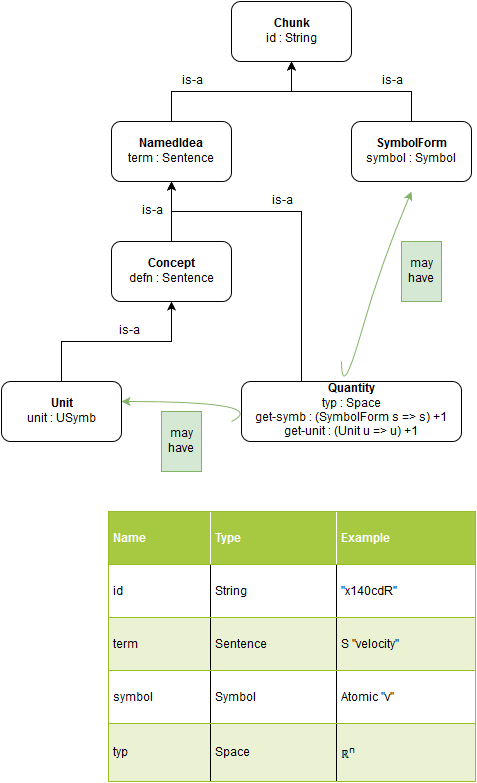

The diagram above was exported from draw.io. Its source (the exported page's mxGraphModel, read from the mxfile embedded in the PNG):
<mxGraphModel dx="1430" dy="804" grid="1" gridSize="10" guides="1" tooltips="1" connect="1" arrows="1" fold="1" page="1" pageScale="1" pageWidth="826" pageHeight="1169" background="#ffffff" math="0" shadow="0">
  <root>
    <mxCell id="0" />
    <mxCell id="1" parent="0" />
    <mxCell id="2" value="&lt;b&gt;Chunk&lt;br&gt;&lt;/b&gt;id : String&lt;br&gt;" style="rounded=1;whiteSpace=wrap;html=1;" vertex="1" parent="1">
      <mxGeometry x="340" y="40" width="120" height="60" as="geometry" />
    </mxCell>
    <mxCell id="5" style="edgeStyle=orthogonalEdgeStyle;rounded=0;html=1;exitX=0.5;exitY=0;entryX=0.5;entryY=1;jettySize=auto;orthogonalLoop=1;" edge="1" parent="1" source="3" target="2">
      <mxGeometry relative="1" as="geometry" />
    </mxCell>
    <mxCell id="3" value="&lt;b&gt;NamedIdea&lt;/b&gt;&lt;br&gt;term : Sentence&lt;br&gt;" style="rounded=1;whiteSpace=wrap;html=1;" vertex="1" parent="1">
      <mxGeometry x="220" y="160" width="120" height="60" as="geometry" />
    </mxCell>
    <mxCell id="6" style="edgeStyle=orthogonalEdgeStyle;rounded=0;html=1;exitX=0.5;exitY=0;jettySize=auto;orthogonalLoop=1;" edge="1" parent="1" source="4" target="2">
      <mxGeometry relative="1" as="geometry" />
    </mxCell>
    <mxCell id="4" value="&lt;b&gt;SymbolForm&lt;br&gt;&lt;/b&gt;symbol : Symbol&lt;b&gt;&lt;br&gt;&lt;/b&gt;" style="rounded=1;whiteSpace=wrap;html=1;" vertex="1" parent="1">
      <mxGeometry x="460" y="160" width="120" height="60" as="geometry" />
    </mxCell>
    <mxCell id="7" value="is-a" style="text;html=1;strokeColor=none;fillColor=none;align=center;verticalAlign=middle;whiteSpace=wrap;overflow=hidden;" vertex="1" parent="1">
      <mxGeometry x="280" y="110" width="40" height="20" as="geometry" />
    </mxCell>
    <mxCell id="8" value="is-a" style="text;html=1;strokeColor=none;fillColor=none;align=center;verticalAlign=middle;whiteSpace=wrap;overflow=hidden;" vertex="1" parent="1">
      <mxGeometry x="480" y="110" width="40" height="20" as="geometry" />
    </mxCell>
    <mxCell id="11" style="edgeStyle=orthogonalEdgeStyle;rounded=0;html=1;exitX=0.5;exitY=0;entryX=0.5;entryY=1;jettySize=auto;orthogonalLoop=1;" edge="1" parent="1" source="9" target="3">
      <mxGeometry relative="1" as="geometry" />
    </mxCell>
    <mxCell id="9" value="&lt;b&gt;Concept&lt;br&gt;&lt;/b&gt;defn : Sentence&lt;br&gt;" style="rounded=1;whiteSpace=wrap;html=1;" vertex="1" parent="1">
      <mxGeometry x="220" y="280" width="120" height="60" as="geometry" />
    </mxCell>
    <mxCell id="12" style="edgeStyle=orthogonalEdgeStyle;rounded=0;html=1;exitX=0.5;exitY=0;jettySize=auto;orthogonalLoop=1;" edge="1" parent="1" source="10" target="9">
      <mxGeometry relative="1" as="geometry" />
    </mxCell>
    <mxCell id="10" value="&lt;b&gt;Unit&lt;br&gt;&lt;/b&gt;unit : USymb&lt;br&gt;" style="rounded=1;whiteSpace=wrap;html=1;" vertex="1" parent="1">
      <mxGeometry x="110" y="420" width="120" height="60" as="geometry" />
    </mxCell>
    <mxCell id="13" value="is-a" style="text;html=1;strokeColor=none;fillColor=none;align=center;verticalAlign=middle;whiteSpace=wrap;overflow=hidden;" vertex="1" parent="1">
      <mxGeometry x="240" y="240" width="40" height="20" as="geometry" />
    </mxCell>
    <mxCell id="14" value="is-a" style="text;html=1;strokeColor=none;fillColor=none;align=center;verticalAlign=middle;whiteSpace=wrap;overflow=hidden;" vertex="1" parent="1">
      <mxGeometry x="217" y="360" width="40" height="20" as="geometry" />
    </mxCell>
    <mxCell id="25" style="edgeStyle=orthogonalEdgeStyle;rounded=0;html=1;exitX=0.5;exitY=0;entryX=0.5;entryY=1;jettySize=auto;orthogonalLoop=1;" edge="1" parent="1" source="16" target="3">
      <mxGeometry relative="1" as="geometry">
        <Array as="points">
          <mxPoint x="410" y="250" />
          <mxPoint x="280" y="250" />
        </Array>
      </mxGeometry>
    </mxCell>
    <mxCell id="16" value="&lt;b&gt;Quantity&lt;br&gt;&lt;/b&gt;typ : Space&lt;br&gt;get-symb : (SymbolForm s =&amp;gt; s) +1&lt;br&gt;get-unit : (Unit u =&amp;gt; u) +1&lt;br&gt;" style="rounded=1;whiteSpace=wrap;html=1;" vertex="1" parent="1">
      <mxGeometry x="350" y="420" width="220" height="60" as="geometry" />
    </mxCell>
    <mxCell id="18" value="" style="curved=1;endArrow=classic;html=1;fillColor=#d5e8d4;strokeColor=#82b366;" edge="1" parent="1">
      <mxGeometry width="50" height="50" relative="1" as="geometry">
        <mxPoint x="450" y="400" as="sourcePoint" />
        <mxPoint x="520" y="230" as="targetPoint" />
        <Array as="points">
          <mxPoint x="450" y="440" />
          <mxPoint x="490" y="300" />
        </Array>
      </mxGeometry>
    </mxCell>
    <mxCell id="19" value="may have&lt;br&gt;" style="text;html=1;strokeColor=#82b366;fillColor=#d5e8d4;align=center;verticalAlign=middle;whiteSpace=wrap;overflow=hidden;" vertex="1" parent="1">
      <mxGeometry x="510" y="280" width="40" height="60" as="geometry" />
    </mxCell>
    <mxCell id="20" value="" style="curved=1;endArrow=classic;html=1;fillColor=#d5e8d4;strokeColor=#82b366;" edge="1" parent="1">
      <mxGeometry x="145" y="390" width="50" height="50" as="geometry">
        <mxPoint x="340" y="460" as="sourcePoint" />
        <mxPoint x="230" y="440" as="targetPoint" />
        <Array as="points">
          <mxPoint x="380" y="440" />
        </Array>
      </mxGeometry>
    </mxCell>
    <mxCell id="21" value="may have&lt;br&gt;" style="text;html=1;strokeColor=#82b366;fillColor=#d5e8d4;align=center;verticalAlign=middle;whiteSpace=wrap;overflow=hidden;" vertex="1" parent="1">
      <mxGeometry x="270" y="450" width="40" height="60" as="geometry" />
    </mxCell>
    <mxCell id="23" value="&lt;table style=&quot;border-collapse: collapse ; height: 100% ; width: 100%&quot; width=&quot;100%&quot; cellpadding=&quot;4&quot; border=&quot;1&quot;&gt;&lt;tbody&gt;&lt;tr style=&quot;background-color: #a7c942 ; color: #ffffff ; border: 1px solid #98bf21&quot;&gt;&lt;th align=&quot;left&quot;&gt;Name&lt;/th&gt;&lt;th align=&quot;left&quot;&gt;Type&lt;/th&gt;&lt;th align=&quot;left&quot;&gt;Example&lt;/th&gt;&lt;/tr&gt;&lt;tr style=&quot;border: 1px solid #98bf21&quot;&gt;&lt;td&gt;id&lt;/td&gt;&lt;td&gt;String&lt;/td&gt;&lt;td&gt;&quot;x140cdR&quot;&lt;/td&gt;&lt;/tr&gt;&lt;tr style=&quot;background-color: #eaf2d3 ; border: 1px solid #98bf21&quot;&gt;&lt;td&gt;term&lt;/td&gt;&lt;td&gt;Sentence&lt;/td&gt;&lt;td&gt;S &quot;velocity&quot;&lt;br&gt;&lt;/td&gt;&lt;/tr&gt;&lt;tr style=&quot;border: 1px solid #98bf21&quot;&gt;&lt;td&gt;symbol&lt;/td&gt;&lt;td&gt;Symbol&lt;br&gt;&lt;/td&gt;&lt;td&gt;Atomic &quot;v&quot;&lt;br&gt;&lt;/td&gt;&lt;/tr&gt;&lt;tr style=&quot;background-color: #eaf2d3 ; border: 1px solid #98bf21&quot;&gt;&lt;td&gt;typ&lt;/td&gt;&lt;td&gt;Space&lt;/td&gt;&lt;td&gt;ℝ&lt;sup&gt;n&lt;/sup&gt;&lt;br&gt;&lt;/td&gt;&lt;/tr&gt;&lt;/tbody&gt;&lt;/table&gt;" style="text;html=1;fillColor=#ffffff;overflow=fill;rounded=0;" vertex="1" parent="1">
      <mxGeometry x="217" y="550" width="367" height="270" as="geometry" />
    </mxCell>
    <mxCell id="26" value="is-a" style="text;html=1;strokeColor=none;fillColor=none;align=center;verticalAlign=middle;whiteSpace=wrap;overflow=hidden;" vertex="1" parent="1">
      <mxGeometry x="370" y="230" width="40" height="20" as="geometry" />
    </mxCell>
  </root>
</mxGraphModel>